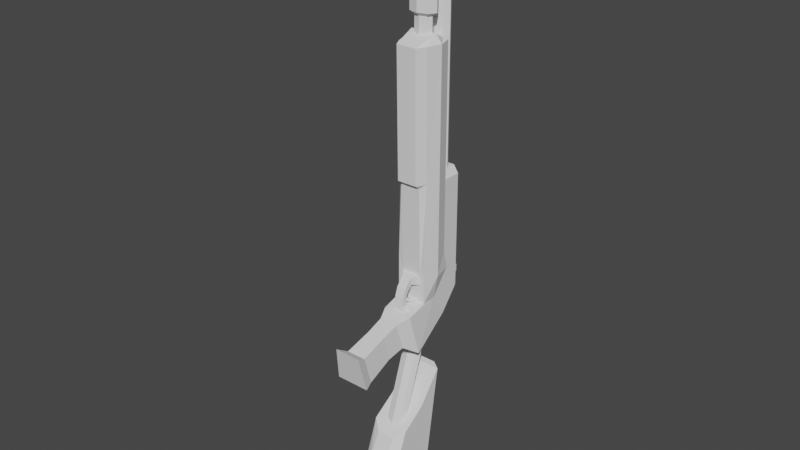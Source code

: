 # Source: ShotGun.blend  (saved by Blender 2.80.75; exported with 4.5.12 LTS)
import bpy
from mathutils import Matrix  # noqa: F401  (used for matrix-valued properties, if any)

bpy.ops.wm.read_factory_settings(use_empty=True)
scene = bpy.context.scene
scene.name = 'Scene'

# ---- collections
col_collection = bpy.data.collections.new('Collection'); scene.collection.children.link(col_collection)

# ---- world
world_world = bpy.data.worlds.new('World'); scene.world = world_world
world_world.use_nodes = True; world_world.node_tree.nodes.clear()
_N = world_world.node_tree.nodes; _L = world_world.node_tree.links
n0 = _N.new('ShaderNodeOutputWorld'); n0.name = 'World Output'; n0.location = (300, 300)
n1 = _N.new('ShaderNodeBackground'); n1.name = 'Background'; n1.location = (10, 300)
n1.inputs[0].default_value = (0.05088, 0.05088, 0.05088, 1.0)
_L.new(n1.outputs[0], n0.inputs[0])
n0.is_active_output = True
world_world.color = (0.05088, 0.05088, 0.05088)
world_world.use_sun_shadow = False
world_world.sun_shadow_jitter_overblur = 0.0

# ---- meshes
me_cube = bpy.data.meshes.new('Cube')
me_cube.from_pydata([(-0.5542, 1.568, 3.101), (-0.5542, -0.1333, 3.266), (-0.5542, 1.568, -1.201), (-0.5542, -0.1973, -1.201), (0.5496, 1.568, 3.101), (0.5496, -0.1333, 3.266), (0.5496, 1.568, -1.201), (0.5496, -0.1973, -1.201), (-0.5542, 0.8819, 3.101), (0.5496, 0.8819, -2.046), (-0.5542, 0.8819, -2.046), (0.5496, 0.8819, 3.101), (-0.5542, -0.1973, 7.926), (0.5496, -0.1973, 7.926), (-0.5542, 0.8819, 7.926), (0.5496, 0.8819, 7.926), (-0.7239, 0.3423, 3.101), (-0.5491, 0.3423, -1.201), (0.7193, 0.3423, 3.101), (0.5446, 0.3423, -1.201), (-0.7239, 0.3423, 7.926), (0.7193, 0.3423, 7.926), (-0.3736, -0.4627, 3.266), (0.369, -0.4627, 3.266), (-0.3736, 1.568, -1.201), (0.369, 1.568, -1.201), (0.369, -0.1973, -1.201), (-0.3736, -0.1973, -1.201), (0.369, 1.568, 3.374), (-0.3736, 1.568, 3.374), (0.369, 0.8819, 3.374), (-0.3736, 0.8819, 3.374), (-0.3736, 0.8819, -2.046), (0.369, 0.8819, -2.046), (-0.3736, -0.5267, 7.926), (0.369, -0.5267, 7.926), (0.369, 0.8819, 7.926), (-0.3736, 0.8819, 7.926), (0.4832, 0.3423, 8.217), (-0.4877, 0.3423, 8.217), (-0.7239, -0.6648, -2.903), (-0.5065, -1.001, -1.373), (-0.3259, -1.001, -1.373), (0.7193, -0.6648, -2.903), (0.5496, 0.5427, -2.267), (0.369, 0.5427, -2.267), (-0.5542, 0.5427, -2.267), (0.5973, -1.001, -1.373), (0.4832, -0.6648, -2.903), (0.4167, -1.001, -1.373), (-0.3736, 0.5427, -2.267), (-0.4877, -0.6648, -2.903), (-0.6197, -3.273, -3.075), (-0.4327, -3.562, -1.758), (-0.2773, -3.562, -1.758), (0.5168, -3.562, -1.758), (0.6218, -3.273, -3.075), (0.4186, -3.273, -3.075), (0.3615, -3.562, -1.758), (-0.4165, -3.273, -3.075), (0.2806, -3.113, -2.021), (0.2571, -2.117, -1.732), (0.2742, -1.457, -1.524), (-0.2006, -1.457, -1.524), (-0.1855, -2.117, -1.732), (-0.2062, -3.113, -2.021), (0.4677, -1.242, -2.503), (0.4374, -1.917, -2.644), (0.479, -2.893, -3.025), (0.3242, -2.893, -3.025), (0.2967, -1.917, -2.644), (0.3167, -1.242, -2.503), (-0.3041, -1.242, -2.503), (-0.282, -1.917, -2.644), (-0.3123, -2.893, -3.025), (-0.4671, -2.893, -3.025), (-0.4227, -1.917, -2.644), (-0.4551, -1.242, -2.503), (-0.3246, -3.113, -2.021), (-0.2932, -2.117, -1.732), (-0.3161, -1.457, -1.524), (0.399, -3.113, -2.021), (0.3647, -2.117, -1.732), (0.3897, -1.457, -1.524), (0.5496, -0.1973, 0.4164), (-0.5542, 1.568, 0.4164), (0.5496, 1.568, 0.4164), (-0.5542, -0.1973, 0.4164), (-0.5542, 0.8819, 0.4164), (0.5496, 0.8819, 0.4164), (0.7193, 0.3423, 0.4164), (-0.7239, 0.3423, 0.4164), (0.369, -0.1973, -0.1739), (-0.3736, -0.1973, -0.1739), (-0.3736, 1.568, 0.4164), (0.369, 1.568, 0.4164), (0.5496, -0.1973, -0.2816), (-0.5542, 1.568, -0.2816), (-0.5542, 0.8819, -0.2816), (-0.7239, 0.3423, -0.2816), (0.369, -0.1973, -0.5292), (-0.3736, -0.1973, -0.5292), (-0.3736, 1.568, -0.2816), (0.369, 1.568, -0.2816), (0.5496, 1.568, -0.2816), (-0.5542, -0.1973, -0.2816), (0.5496, 1.049, -0.2816), (0.7193, 0.3423, -0.2816), (0.6619, 0.4892, -4.177), (-0.6881, 0.4892, -4.177), (-0.6881, -0.3908, -5.317), (0.6619, -0.3908, -5.317), (0.4021, 1.165, 2.737), (-0.01296, 0.5883, 11.01), (0.4021, 1.165, 12.72), (0.2805, 0.9618, 2.737), (0.2805, 0.9618, 12.72), (0.2298, 0.5187, 11.01), (-0.2873, 0.408, -1.195), (0.2298, 0.5187, 3.466), (-0.01458, 0.3321, -1.182), (-0.01309, 0.8777, 2.737), (-0.01309, 0.8777, 12.72), (-0.3067, 0.9618, 2.737), (0.3711, 0.5914, -1.227), (0.3711, -1.126, -6.325), (0.2581, 0.7748, -1.26), (-0.3067, 0.9618, 12.72), (-0.01458, 0.8508, -1.273), (-0.01296, 0.5883, 3.466), (-0.2558, 0.5187, 11.01), (-0.2558, 0.5187, 3.466), (-0.3563, 0.3506, 11.01), (0.2581, 0.408, -1.195), (-0.4283, 1.165, 2.737), (-0.4283, 1.165, 12.72), (-0.3067, 1.368, 2.737), (-0.3563, 0.3506, 3.466), (-0.4003, -1.126, -6.325), (-0.2873, -1.309, -6.293), (-0.2558, 0.1826, 11.01), (-0.2558, 0.1826, 3.466), (-0.01296, 0.113, 11.01), (-0.01296, 0.113, 3.466), (0.2298, 0.1826, 11.01), (-0.2873, 0.7748, -1.26), (-0.4003, 0.5914, -1.227), (-0.3067, 1.368, 12.72), (-0.01309, 1.452, 2.737), (0.2298, 0.1826, 3.466), (0.2805, 1.368, 2.737), (0.2805, 1.368, 12.72), (-0.01458, -0.8662, -6.371), (-0.2873, -0.9422, -6.357), (-0.01309, 1.452, 12.72), (0.3304, 0.3506, 3.466), (-0.01458, -1.385, -6.28), (0.2581, -1.309, -6.293), (0.3304, 0.3506, 11.01), (0.2581, -0.9422, -6.357), (-0.01296, 0.5883, 9.701), (-0.2558, 0.5187, 9.701), (-0.3563, 0.3506, 9.701), (0.2298, 0.1826, 9.701), (0.2298, 0.5187, 9.701), (-0.01296, 0.113, 9.701), (0.3304, 0.3506, 9.701), (-0.2558, 0.1826, 9.701), (-0.01296, 0.5883, 8.745), (-0.2558, 0.5187, 8.745), (-0.3563, 0.3506, 8.745), (0.2298, 0.1826, 8.745), (0.2298, 0.5187, 8.745), (-0.01296, 0.113, 8.745), (0.3304, 0.3506, 8.745), (-0.2558, 0.1826, 8.745), (-0.01296, 0.7109, 9.588), (-0.3811, 0.6054, 9.588), (-0.5335, 0.3506, 9.588), (0.3551, 0.09586, 9.588), (0.3551, 0.6054, 9.588), (-0.01296, -0.00966, 9.588), (0.5076, 0.3506, 9.588), (-0.3811, 0.09586, 9.588), (-0.01296, 0.7109, 8.858), (-0.3811, 0.6054, 8.858), (-0.5335, 0.3506, 8.858), (0.3551, 0.09586, 8.858), (0.3551, 0.6054, 8.858), (-0.01296, -0.00966, 8.858), (0.5076, 0.3506, 8.858), (-0.3811, 0.09586, 8.858), (-0.01296, 0.4711, 11.08), (0.1102, 0.4358, 11.08), (-0.1361, 0.4358, 11.08), (-0.1871, 0.3506, 11.08), (-0.1361, 0.2654, 11.08), (-0.01296, 0.2301, 11.08), (0.1102, 0.2654, 11.08), (0.1611, 0.3506, 11.08), (0.2551, 1.165, 12.72), (0.1766, 1.034, 12.72), (-0.01309, 0.9794, 12.72), (-0.2028, 1.034, 12.72), (-0.2813, 1.165, 12.72), (-0.2028, 1.296, 12.72), (0.1766, 1.296, 12.72), (-0.01309, 1.351, 12.72), (0.2551, 1.165, 5.086), (0.1766, 1.034, 5.086), (-0.01309, 0.9794, 5.086), (-0.2028, 1.034, 5.086), (-0.2813, 1.165, 5.086), (-0.2028, 1.296, 5.086), (0.1766, 1.296, 5.086), (-0.01309, 1.351, 5.086), (-0.2461, 1.681, -1.201), (0.2415, 1.681, -1.201), (0.2415, 1.681, 3.101), (-0.2461, 1.681, 3.101), (-0.2461, 1.681, -0.2816), (0.2415, 1.681, -0.2816), (-0.2461, 1.681, 0.4164), (0.2415, 1.681, 0.4164), (-0.2142, 2.07, -0.9826), (0.2096, 2.07, -0.9826), (-0.2142, 2.07, -0.728), (0.2096, 2.07, -0.728), (-0.2461, 1.311, 11.49), (0.2415, 1.311, 11.49), (-0.2461, 1.311, 12.41), (0.2415, 1.311, 12.41), (-0.2142, 2.166, 11.71), (0.2096, 2.166, 11.71), (-0.2142, 2.166, 11.96), (0.2096, 2.166, 11.96), (0.3287, -3.786, -8.578), (0.6619, -3.392, -8.447), (0.6619, -0.2016, -8.743), (0.3287, 0.002364, -8.929), (0.6619, 0.4892, -4.177), (0.3287, 0.7191, -4.14), (-0.6881, -3.392, -8.447), (-0.3549, -3.786, -8.578), (-0.3549, 0.002364, -8.929), (-0.6881, -0.2016, -8.743), (-0.3549, 0.7191, -4.14), (-0.6881, 0.4892, -4.177), (0.6619, -2.973, -7.826), (0.3287, -3.285, -7.833), (0.3287, 0.1778, -7.757), (0.6619, -0.05494, -7.762), (-0.3549, -3.285, -7.833), (-0.6881, -2.973, -7.826), (-0.6881, -0.05494, -7.762), (-0.3549, 0.1778, -7.757), (0.3287, 0.3588, -6.547), (0.6619, 0.1144, -6.631), (-0.3549, -2.109, -7.388), (-0.6881, -1.879, -7.415), (0.6619, -1.879, -7.415), (0.3287, -2.109, -7.388), (-0.6881, 0.1144, -6.631), (-0.3549, 0.3588, -6.547), (0.3287, 0.539, -5.344), (0.6619, 0.2945, -5.427), (-0.3549, -1.596, -6.209), (-0.6881, -1.333, -5.926), (0.6619, -1.301, -5.952), (0.3287, -1.596, -6.209), (-0.6881, 0.2945, -5.427), (-0.3549, 0.539, -5.344), (0.6619, 0.3757, -4.885), (0.3287, 0.6291, -4.742), (-0.6881, 0.3757, -4.885), (-0.3549, 0.6291, -4.742), (0.5496, 1.568, 2.905), (-0.5542, -0.1333, 3.124), (0.5496, 0.8819, 2.905), (0.7193, 0.3423, 2.905), (0.5496, -0.1333, 3.124), (-0.5542, 1.568, 2.905), (-0.5542, 0.8819, 2.905), (-0.7239, 0.3423, 2.905), (0.369, -0.298, 3.124), (-0.3736, -0.298, 3.124), (-0.3736, 1.568, 3.041), (0.369, 1.568, 3.041), (-0.2461, 1.681, 2.905), (0.2415, 1.681, 2.905), (-0.1781, -0.4626, -0.2098), (0.1735, -0.4626, -0.2098), (0.1735, -0.4011, -0.4933), (-0.1781, -0.4011, -0.4933), (-0.1781, -0.7326, -0.54), (0.1735, -0.7326, -0.54), (0.1735, -0.5863, -0.6563), (-0.1781, -0.5863, -0.6563), (-0.1781, -0.8722, -1.174), (0.1735, -0.8722, -1.174), (0.1735, -0.7142, -1.13), (-0.1781, -0.7142, -1.13), (-0.3574, -0.8758, -1.579), (0.3409, -0.8758, -1.579), (0.3409, -0.6299, -1.534), (-0.3574, -0.6299, -1.534), (0.2984, -0.1973, -1.157), (-0.303, -0.1973, -1.157), (0.2984, -0.1973, -1.077), (-0.303, -0.1973, -1.077), (-0.006031, -0.6272, -0.9941), (-0.06921, -0.6247, -0.9955), (-0.003795, -0.5809, -0.9734), (-0.06697, -0.5784, -0.9747), (-0.06693, -0.4045, -1.179), (-0.09039, -0.5442, -1.123), (-0.0889, -0.4546, -1.063), (-0.06959, -0.3414, -1.11), (0.09183, -0.4109, -1.175), (0.06838, -0.5505, -1.12), (0.06986, -0.4609, -1.059), (0.08918, -0.3477, -1.107), (-0.1781, -0.6932, -0.893), (-0.1781, -0.8453, -0.8571), (0.1735, -0.8453, -0.8571), (0.1735, -0.6932, -0.893), (-0.1297, -0.1982, -1.093), (0.1754, -0.2103, -1.087), (-0.1225, -0.2089, -1.153), (0.1827, -0.221, -1.147)], [], [(103, 104, 6, 25), (33, 25, 6, 9), (278, 276, 4, 11), (101, 105, 3, 27), (98, 97, 2, 10), (31, 29, 0, 8), (16, 1, 12, 20), (99, 98, 10, 17), (279, 278, 11, 18), (26, 27, 42, 49), (39, 37, 14, 20), (18, 11, 15, 21), (31, 8, 14, 37), (23, 5, 13, 35), (5, 18, 21, 13), (34, 39, 20, 12), (3, 17, 40, 41), (280, 279, 18, 5), (105, 99, 17, 3), (8, 16, 20, 14), (19, 7, 47, 43), (32, 33, 45, 50), (13, 21, 38, 35), (35, 38, 39, 34), (1, 22, 34, 12), (22, 23, 35, 34), (11, 30, 36, 15), (30, 31, 37, 36), (21, 15, 36, 38), (38, 36, 37, 39), (7, 26, 49, 47), (9, 19, 43, 44), (11, 4, 28, 30), (30, 28, 29, 31), (96, 100, 26, 7), (100, 101, 309, 308), (10, 2, 24, 32), (32, 24, 25, 33), (97, 102, 24, 2), (287, 95, 223, 289), (48, 45, 44, 43), (75, 74, 59, 52), (69, 68, 56, 57), (60, 65, 54, 58), (40, 46, 50, 51), (51, 50, 45, 48), (27, 3, 41, 42), (17, 10, 46, 40), (33, 9, 44, 45), (10, 32, 50, 46), (58, 57, 56, 55), (53, 52, 59, 54), (54, 59, 57, 58), (78, 75, 52, 53), (81, 60, 58, 55), (68, 81, 55, 56), (74, 69, 57, 59), (65, 78, 53, 54), (42, 41, 80, 63), (63, 80, 79, 64), (64, 79, 78, 65), (51, 48, 71, 72), (72, 71, 70, 73), (73, 70, 69, 74), (43, 47, 83, 66), (66, 83, 82, 67), (67, 82, 81, 68), (47, 49, 62, 83), (83, 62, 61, 82), (82, 61, 60, 81), (41, 40, 77, 80), (80, 77, 76, 79), (79, 76, 75, 78), (49, 42, 63, 62), (62, 63, 64, 61), (61, 64, 65, 60), (48, 43, 66, 71), (71, 66, 67, 70), (70, 67, 68, 69), (40, 51, 72, 77), (77, 72, 73, 76), (76, 73, 74, 75), (24, 102, 220, 216), (281, 286, 94, 85), (284, 285, 93, 92), (280, 284, 92, 84), (277, 283, 91, 87), (96, 107, 90, 84), (107, 106, 89, 90), (283, 282, 88, 91), (282, 281, 85, 88), (285, 277, 87, 93), (106, 104, 86, 89), (287, 276, 86, 95), (9, 6, 104, 106), (19, 9, 106, 107), (7, 19, 107, 96), (29, 28, 218, 219), (85, 94, 102, 97), (101, 100, 292, 293), (84, 92, 100, 96), (87, 91, 99, 105), (91, 88, 98, 99), (88, 85, 97, 98), (93, 87, 105, 101), (95, 86, 104, 103), (108, 240, 241, 246, 247, 109), (253, 254, 245, 242), (109, 247, 274, 110), (249, 252, 243, 236), (255, 250, 239, 244), (246, 241, 273, 275), (259, 262, 254, 253), (263, 256, 250, 255), (271, 264, 256, 263), (243, 244, 239, 236), (269, 266, 258, 261), (275, 273, 264, 271), (260, 257, 265, 268), (261, 258, 252, 249), (268, 265, 272, 111), (110, 274, 270, 267), (267, 270, 262, 259), (248, 251, 257, 260), (108, 109, 110, 111), (111, 272, 240, 108), (111, 110, 267, 268), (128, 152, 153, 145), (145, 153, 138, 146), (146, 138, 139, 118), (118, 139, 156, 120), (120, 156, 157, 133), (133, 157, 125, 124), (124, 125, 159, 126), (126, 159, 152, 128), (169, 131, 137, 170), (122, 121, 115, 116), (170, 137, 141, 175), (168, 129, 131, 169), (127, 123, 121, 122), (144, 158, 199, 198), (135, 134, 123, 127), (172, 119, 129, 168), (128, 145, 146, 118, 120, 133, 124, 126), (135, 127, 203, 204), (151, 150, 148, 154), (171, 149, 155, 174), (114, 112, 150, 151), (173, 143, 149, 171), (115, 121, 123, 134, 136, 148, 150, 112), (116, 115, 112, 114), (175, 141, 143, 173), (153, 152, 159, 125, 157, 156, 139, 138), (147, 136, 134, 135), (174, 155, 119, 172), (154, 148, 136, 147), (149, 143, 141, 137, 131, 129, 119, 155), (158, 166, 164, 117), (140, 167, 165, 142), (142, 165, 163, 144), (144, 163, 166, 158), (117, 164, 160, 113), (113, 160, 161, 130), (132, 162, 167, 140), (130, 161, 162, 132), (175, 173, 189, 191), (163, 165, 181, 179), (174, 172, 188, 190), (165, 167, 183, 181), (169, 170, 186, 185), (164, 166, 182, 180), (170, 175, 191, 186), (162, 161, 177, 178), (182, 190, 188, 180), (183, 191, 189, 181), (181, 189, 187, 179), (179, 187, 190, 182), (180, 188, 184, 176), (176, 184, 185, 177), (178, 186, 191, 183), (177, 185, 186, 178), (166, 163, 179, 182), (173, 171, 187, 189), (160, 164, 180, 176), (171, 174, 190, 187), (161, 160, 176, 177), (172, 168, 184, 188), (167, 162, 178, 183), (168, 169, 185, 184), (198, 199, 193, 192, 194, 195, 196, 197), (130, 132, 195, 194), (117, 113, 192, 193), (113, 130, 194, 192), (158, 117, 193, 199), (140, 142, 197, 196), (142, 144, 198, 197), (132, 140, 196, 195), (203, 202, 210, 211), (127, 122, 202, 203), (147, 135, 204, 205), (154, 147, 205, 207), (114, 151, 206, 200), (151, 154, 207, 206), (116, 114, 200, 201), (122, 116, 201, 202), (209, 208, 214, 215, 213, 212, 211, 210), (201, 200, 208, 209), (206, 207, 215, 214), (207, 205, 213, 215), (204, 203, 211, 212), (202, 201, 209, 210), (200, 206, 214, 208), (205, 204, 212, 213), (221, 217, 225, 227), (288, 289, 223, 222), (222, 223, 221, 220), (25, 24, 216, 217), (95, 103, 221, 223), (103, 25, 217, 221), (286, 29, 219, 288), (102, 94, 222, 220), (226, 227, 225, 224), (216, 220, 226, 224), (217, 216, 224, 225), (220, 221, 227, 226), (231, 229, 233, 235), (234, 235, 233, 232), (228, 230, 234, 232), (229, 228, 232, 233), (230, 231, 235, 234), (228, 229, 231, 230), (249, 236, 237, 248), (236, 239, 238, 237), (273, 241, 240, 272), (255, 244, 245, 254), (244, 243, 242, 245), (261, 249, 248, 260), (239, 250, 251, 238), (243, 252, 253, 242), (263, 255, 254, 262), (250, 256, 257, 251), (252, 258, 259, 253), (269, 261, 260, 268), (271, 263, 262, 270), (256, 264, 265, 257), (258, 266, 267, 259), (275, 271, 270, 274), (266, 269, 268, 267), (264, 273, 272, 265), (246, 275, 274, 247), (237, 238, 251, 248), (94, 286, 288, 222), (219, 218, 289, 288), (28, 4, 276, 287), (22, 1, 277, 285), (8, 0, 281, 282), (16, 8, 282, 283), (1, 16, 283, 277), (5, 23, 284, 280), (23, 22, 285, 284), (0, 29, 286, 281), (28, 287, 289, 218), (84, 90, 279, 280), (90, 89, 278, 279), (89, 86, 276, 278), (293, 292, 296, 297), (100, 92, 291, 292), (93, 101, 293, 290), (92, 93, 290, 291), (323, 322, 301, 298), (292, 291, 295, 296), (290, 293, 297, 294), (291, 290, 294, 295), (301, 300, 304, 305), (324, 323, 298, 299), (322, 325, 300, 301), (325, 324, 299, 300), (303, 302, 305, 304), (300, 299, 303, 304), (298, 301, 305, 302), (299, 298, 302, 303), (316, 315, 311, 313), (27, 26, 306, 307), (26, 100, 308, 306), (101, 27, 307, 309), (312, 313, 311, 310), (315, 319, 310, 311), (320, 316, 313, 312), (319, 320, 312, 310), (329, 327, 321, 318), (318, 321, 320, 319), (327, 326, 317, 321), (321, 317, 316, 320), (328, 329, 318, 314), (314, 318, 319, 315), (326, 328, 314, 317), (317, 314, 315, 316), (296, 295, 324, 325), (297, 296, 325, 322), (295, 294, 323, 324), (294, 297, 322, 323), (309, 307, 328, 326), (307, 306, 329, 328), (308, 309, 326, 327), (306, 308, 327, 329)])
_uv = me_cube.uv_layers.new(name='UVMap')
_uv.uv.foreach_set('vector', [0.5417, 0.1919, 0.625, 0.1919, 0.625, 0.25, 0.5417, 0.25, 0.5437, 0.4167, 0.625, 0.4167, 0.625, 0.5, 0.5437, 0.5, 0.5437, 0.6738, 0.625, 0.6738, 0.625, 0.75, 0.5437, 0.75, 0.5417, 0.9419, 0.625, 0.9419, 0.625, 1.0, 0.5417, 1.0, 0.2937, 0.6919, 0.375, 0.6919, 0.375, 0.75, 0.2937, 0.75, 0.7938, 0.6667, 0.875, 0.6667, 0.875, 0.75, 0.7938, 0.75, 0.2094, 0.5, 0.125, 0.5, 0.125, 0.5, 0.2094, 0.5, 0.2094, 0.6919, 0.2937, 0.6919, 0.2937, 0.75, 0.2094, 0.75, 0.4594, 0.6738, 0.5437, 0.6738, 0.5437, 0.75, 0.4594, 0.75, 0.4583, 1.0, 0.5417, 1.0, 0.5417, 1.0, 0.4583, 1.0, 0.7094, 0.6667, 0.7938, 0.6667, 0.7938, 0.75, 0.7094, 0.75, 0.4594, 0.75, 0.5437, 0.75, 0.5437, 0.75, 0.4594, 0.75, 0.7938, 0.6667, 0.7938, 0.75, 0.7938, 0.75, 0.7938, 0.6667, 0.4583, 0.75, 0.375, 0.75, 0.375, 0.75, 0.4583, 0.75, 0.375, 0.75, 0.4594, 0.75, 0.4594, 0.75, 0.375, 0.75, 0.625, 0.6667, 0.7094, 0.6667, 0.7094, 0.75, 0.625, 0.75, 0.125, 0.75, 0.2094, 0.75, 0.2094, 0.75, 0.125, 0.75, 0.375, 0.6738, 0.4594, 0.6738, 0.4594, 0.75, 0.375, 0.75, 0.125, 0.6919, 0.2094, 0.6919, 0.2094, 0.75, 0.125, 0.75, 0.2937, 0.5, 0.2094, 0.5, 0.2094, 0.5, 0.2937, 0.5, 0.4594, 0.5, 0.375, 0.5, 0.375, 0.5, 0.4594, 0.5, 0.5437, 0.3333, 0.5437, 0.4167, 0.5437, 0.4167, 0.5437, 0.3333, 0.625, 0.5, 0.7094, 0.5, 0.7094, 0.5833, 0.625, 0.5833, 0.625, 0.5833, 0.7094, 0.5833, 0.7094, 0.6667, 0.625, 0.6667, 0.625, 0.75, 0.5417, 0.75, 0.5417, 0.75, 0.625, 0.75, 0.5417, 0.75, 0.4583, 0.75, 0.4583, 0.75, 0.5417, 0.75, 0.7937, 0.5, 0.7937, 0.5833, 0.7938, 0.5833, 0.7937, 0.5, 0.7937, 0.5833, 0.7938, 0.6667, 0.7938, 0.6667, 0.7938, 0.5833, 0.7094, 0.5, 0.7937, 0.5, 0.7938, 0.5833, 0.7094, 0.5833, 0.7094, 0.5833, 0.7938, 0.5833, 0.7938, 0.6667, 0.7094, 0.6667, 0.375, 1.0, 0.4583, 1.0, 0.4583, 1.0, 0.375, 1.0, 0.5437, 0.5, 0.4594, 0.5, 0.4594, 0.5, 0.5437, 0.5, 0.7937, 0.5, 0.875, 0.5, 0.875, 0.5833, 0.7937, 0.5833, 0.7937, 0.5833, 0.875, 0.5833, 0.875, 0.6667, 0.7938, 0.6667, 0.375, 0.9419, 0.4583, 0.9419, 0.4583, 1.0, 0.375, 1.0, 0.4583, 0.9419, 0.5417, 0.9419, 0.5417, 0.9419, 0.4583, 0.9419, 0.5437, 0.25, 0.625, 0.25, 0.625, 0.3333, 0.5437, 0.3333, 0.5437, 0.3333, 0.625, 0.3333, 0.625, 0.4167, 0.5437, 0.4167, 0.375, 0.1919, 0.4583, 0.1919, 0.4583, 0.25, 0.375, 0.25, 0.5417, 0.07617, 0.5417, 0.1523, 0.5417, 0.1523, 0.5417, 0.07617, 0.4594, 0.4167, 0.5437, 0.4167, 0.5437, 0.5, 0.4594, 0.5, 0.4594, 0.25, 0.4594, 0.3333, 0.4594, 0.3333, 0.4594, 0.25, 0.4594, 0.4167, 0.4594, 0.5, 0.4594, 0.5, 0.4594, 0.4167, 0.4583, 1.0, 0.5417, 1.0, 0.5417, 1.0, 0.4583, 1.0, 0.4594, 0.25, 0.5437, 0.25, 0.5437, 0.3333, 0.4594, 0.3333, 0.4594, 0.3333, 0.5437, 0.3333, 0.5437, 0.4167, 0.4594, 0.4167, 0.5417, 1.0, 0.625, 1.0, 0.625, 1.0, 0.5417, 1.0, 0.2094, 0.75, 0.2937, 0.75, 0.2937, 0.75, 0.2094, 0.75, 0.5437, 0.4167, 0.5437, 0.5, 0.5437, 0.5, 0.5437, 0.4167, 0.5437, 0.25, 0.5437, 0.3333, 0.5437, 0.3333, 0.5437, 0.25, 0.375, 0.4167, 0.4594, 0.4167, 0.4594, 0.5, 0.375, 0.5, 0.375, 0.25, 0.4594, 0.25, 0.4594, 0.3333, 0.375, 0.3333, 0.375, 0.3333, 0.4594, 0.3333, 0.4594, 0.4167, 0.375, 0.4167, 0.125, 0.75, 0.2094, 0.75, 0.2094, 0.75, 0.125, 0.75, 0.375, 1.0, 0.4583, 1.0, 0.4583, 1.0, 0.375, 1.0, 0.4594, 0.5, 0.375, 0.5, 0.375, 0.5, 0.4594, 0.5, 0.4594, 0.3333, 0.4594, 0.4167, 0.4594, 0.4167, 0.4594, 0.3333, 0.5417, 1.0, 0.625, 1.0, 0.625, 1.0, 0.5417, 1.0, 0.5417, 1.0, 0.625, 1.0, 0.625, 1.0, 0.5417, 1.0, 0.5417, 1.0, 0.625, 1.0, 0.625, 1.0, 0.5417, 1.0, 0.5417, 1.0, 0.625, 1.0, 0.625, 1.0, 0.5417, 1.0, 0.4594, 0.3333, 0.4594, 0.4167, 0.4594, 0.4167, 0.4594, 0.3333, 0.4594, 0.3333, 0.4594, 0.4167, 0.4594, 0.4167, 0.4594, 0.3333, 0.4594, 0.3333, 0.4594, 0.4167, 0.4594, 0.4167, 0.4594, 0.3333, 0.4594, 0.5, 0.375, 0.5, 0.375, 0.5, 0.4594, 0.5, 0.4594, 0.5, 0.375, 0.5, 0.375, 0.5, 0.4594, 0.5, 0.4594, 0.5, 0.375, 0.5, 0.375, 0.5, 0.4594, 0.5, 0.375, 1.0, 0.4583, 1.0, 0.4583, 1.0, 0.375, 1.0, 0.375, 1.0, 0.4583, 1.0, 0.4583, 1.0, 0.375, 1.0, 0.375, 1.0, 0.4583, 1.0, 0.4583, 1.0, 0.375, 1.0, 0.125, 0.75, 0.2094, 0.75, 0.2094, 0.75, 0.125, 0.75, 0.125, 0.75, 0.2094, 0.75, 0.2094, 0.75, 0.125, 0.75, 0.125, 0.75, 0.2094, 0.75, 0.2094, 0.75, 0.125, 0.75, 0.4583, 1.0, 0.5417, 1.0, 0.5417, 1.0, 0.4583, 1.0, 0.4583, 1.0, 0.5417, 1.0, 0.5417, 1.0, 0.4583, 1.0, 0.4583, 1.0, 0.5417, 1.0, 0.5417, 1.0, 0.4583, 1.0, 0.4594, 0.4167, 0.4594, 0.5, 0.4594, 0.5, 0.4594, 0.4167, 0.4594, 0.4167, 0.4594, 0.5, 0.4594, 0.5, 0.4594, 0.4167, 0.4594, 0.4167, 0.4594, 0.5, 0.4594, 0.5, 0.4594, 0.4167, 0.4594, 0.25, 0.4594, 0.3333, 0.4594, 0.3333, 0.4594, 0.25, 0.4594, 0.25, 0.4594, 0.3333, 0.4594, 0.3333, 0.4594, 0.25, 0.4594, 0.25, 0.4594, 0.3333, 0.4594, 0.3333, 0.4594, 0.25, 0.4583, 0.25, 0.4583, 0.1919, 0.4583, 0.1919, 0.4583, 0.25, 0.375, 0.07617, 0.4583, 0.07617, 0.4583, 0.1523, 0.375, 0.1523, 0.4583, 0.8262, 0.5417, 0.8262, 0.5417, 0.9023, 0.4583, 0.9023, 0.375, 0.8262, 0.4583, 0.8262, 0.4583, 0.9023, 0.375, 0.9023, 0.125, 0.5762, 0.2094, 0.5762, 0.2094, 0.6523, 0.125, 0.6523, 0.375, 0.5581, 0.4594, 0.5581, 0.4594, 0.5977, 0.375, 0.5977, 0.4594, 0.5581, 0.5437, 0.5581, 0.5437, 0.5977, 0.4594, 0.5977, 0.2094, 0.5762, 0.2937, 0.5762, 0.2938, 0.6523, 0.2094, 0.6523, 0.2937, 0.5762, 0.375, 0.5762, 0.375, 0.6523, 0.2938, 0.6523, 0.5417, 0.8262, 0.625, 0.8262, 0.625, 0.9023, 0.5417, 0.9023, 0.5437, 0.5581, 0.625, 0.5581, 0.625, 0.5977, 0.5437, 0.5977, 0.5417, 0.07617, 0.625, 0.07617, 0.625, 0.1523, 0.5417, 0.1523, 0.5437, 0.5, 0.625, 0.5, 0.625, 0.5581, 0.5437, 0.5581, 0.4594, 0.5, 0.5437, 0.5, 0.5437, 0.5581, 0.4594, 0.5581, 0.375, 0.5, 0.4594, 0.5, 0.4594, 0.5581, 0.375, 0.5581, 0.875, 0.6667, 0.875, 0.5833, 0.875, 0.5833, 0.875, 0.6667, 0.375, 0.1523, 0.4583, 0.1523, 0.4583, 0.1919, 0.375, 0.1919, 0.5417, 0.9419, 0.4583, 0.9419, 0.4583, 0.9419, 0.5417, 0.9419, 0.375, 0.9023, 0.4583, 0.9023, 0.4583, 0.9419, 0.375, 0.9419, 0.125, 0.6523, 0.2094, 0.6523, 0.2094, 0.6919, 0.125, 0.6919, 0.2094, 0.6523, 0.2938, 0.6523, 0.2937, 0.6919, 0.2094, 0.6919, 0.2938, 0.6523, 0.375, 0.6523, 0.375, 0.6919, 0.2937, 0.6919, 0.5417, 0.9023, 0.625, 0.9023, 0.625, 0.9419, 0.5417, 0.9419, 0.5417, 0.1523, 0.625, 0.1523, 0.625, 0.1919, 0.5417, 0.1919, 0.375, 0.25, 0.375, 0.25, 0.625, 0.3117, 0.625, 0.4383, 0.375, 0.5, 0.375, 0.5, 0.3976, 0.6888, 0.6082, 0.6888, 0.6094, 0.7409, 0.3946, 0.7375, 0.375, 0.5, 0.375, 0.5, 0.5629, 0.5314, 0.375, 0.5314, 0.1867, 0.6888, 0.3133, 0.6888, 0.3133, 0.75, 0.1867, 0.75, 0.6867, 0.6888, 0.8133, 0.6888, 0.8133, 0.75, 0.6867, 0.75, 0.6867, 0.5, 0.8133, 0.5, 0.8133, 0.5314, 0.6867, 0.5314, 0.414, 0.6387, 0.6002, 0.6257, 0.6082, 0.6888, 0.3976, 0.6888, 0.6867, 0.6257, 0.8133, 0.6257, 0.8133, 0.6888, 0.6867, 0.6888, 0.6867, 0.5628, 0.8133, 0.5628, 0.8133, 0.6257, 0.6867, 0.6257, 0.375, 0.8117, 0.625, 0.8117, 0.625, 0.9383, 0.375, 0.9383, 0.1867, 0.5703, 0.3133, 0.5703, 0.3133, 0.6257, 0.1867, 0.6257, 0.6867, 0.5314, 0.8133, 0.5314, 0.8133, 0.5628, 0.6867, 0.5628, 0.4032, 0.1185, 0.6002, 0.1243, 0.5954, 0.1872, 0.4015, 0.1884, 0.1867, 0.6257, 0.3133, 0.6257, 0.3133, 0.6888, 0.1867, 0.6888, 0.3938, 0.1891, 0.5954, 0.1872, 0.5629, 0.2186, 0.375, 0.2186, 0.375, 0.5314, 0.5629, 0.5314, 0.5954, 0.5628, 0.375, 0.5575, 0.3962, 0.5596, 0.5954, 0.5628, 0.6002, 0.6257, 0.4032, 0.6315, 0.3976, 0.06118, 0.6082, 0.06118, 0.6002, 0.1243, 0.414, 0.1113, 0.125, 0.5, 0.375, 0.5, 0.375, 0.5314, 0.125, 0.5314, 0.375, 0.2186, 0.5629, 0.2186, 0.375, 0.25, 0.375, 0.25, 0.125, 0.5314, 0.375, 0.5314, 0.375, 0.5575, 0.125, 0.5575, 1.0, 0.5, 1.0, 1.0, 0.875, 1.0, 0.875, 0.5, 0.875, 0.5, 0.875, 1.0, 0.75, 1.0, 0.75, 0.5, 0.75, 0.5, 0.75, 1.0, 0.625, 1.0, 0.625, 0.5, 0.625, 0.5, 0.625, 1.0, 0.5, 1.0, 0.5, 0.5, 0.5, 0.5, 0.5, 1.0, 0.375, 1.0, 0.375, 0.5, 0.375, 0.5, 0.375, 1.0, 0.25, 1.0, 0.25, 0.5, 0.25, 0.5, 0.25, 1.0, 0.125, 1.0, 0.125, 0.5, 0.125, 0.5, 0.125, 1.0, 0.0, 1.0, 0.0, 0.5, 0.25, 0.65, 0.25, 1.0, 0.125, 1.0, 0.125, 0.65, 1.0, 0.5, 1.0, 1.0, 0.875, 1.0, 0.875, 0.5, 0.75, 0.65, 0.75, 1.0, 0.625, 1.0, 0.625, 0.65, 0.125, 0.65, 0.125, 1.0, 0.0, 1.0, 0.0, 0.65, 0.875, 0.5, 0.875, 1.0, 0.75, 1.0, 0.75, 0.5, 0.375, 0.5, 0.25, 0.5, 0.25, 0.5, 0.375, 0.5, 0.75, 0.5, 0.75, 1.0, 0.625, 1.0, 0.625, 0.5, 0.625, 0.65, 0.625, 1.0, 0.5, 1.0, 0.5, 0.65, 0.75, 0.49, 0.9197, 0.4197, 0.99, 0.25, 0.9197, 0.08029, 0.75, 0.01, 0.5803, 0.08029, 0.51, 0.25, 0.5803, 0.4197, 0.75, 0.5, 0.625, 0.5, 0.625, 0.5, 0.75, 0.5, 0.625, 0.5, 0.625, 1.0, 0.5, 1.0, 0.5, 0.5, 0.375, 0.65, 0.375, 1.0, 0.25, 1.0, 0.25, 0.65, 0.5, 0.5, 0.5, 1.0, 0.375, 1.0, 0.375, 0.5, 1.0, 0.65, 1.0, 1.0, 0.875, 1.0, 0.875, 0.65, 0.08029, 0.08029, 0.25, 0.01, 0.4197, 0.08029, 0.49, 0.25, 0.4197, 0.4197, 0.25, 0.49, 0.08029, 0.4197, 0.01, 0.25, 0.375, 0.5, 0.375, 1.0, 0.25, 1.0, 0.25, 0.5, 0.875, 0.65, 0.875, 1.0, 0.75, 1.0, 0.75, 0.65, 0.4197, 0.4197, 0.25, 0.49, 0.08029, 0.4197, 0.01, 0.25, 0.08029, 0.08029, 0.25, 0.01, 0.4197, 0.08029, 0.49, 0.25, 0.25, 0.5, 0.25, 1.0, 0.125, 1.0, 0.125, 0.5, 0.5, 0.65, 0.5, 1.0, 0.375, 1.0, 0.375, 0.65, 0.125, 0.5, 0.125, 1.0, 0.0, 1.0, 0.0, 0.5, 0.08029, 0.08029, 0.25, 0.01, 0.4197, 0.08029, 0.49, 0.25, 0.4197, 0.4197, 0.25, 0.49, 0.08029, 0.4197, 0.01, 0.25, 0.5, 0.5, 0.5, 0.5866, 0.375, 0.5866, 0.375, 0.5, 0.875, 0.5, 0.875, 0.5866, 0.75, 0.5866, 0.75, 0.5, 1.0, 0.5, 1.0, 0.5866, 0.875, 0.5866, 0.875, 0.5, 0.375, 0.5, 0.375, 0.5866, 0.25, 0.5866, 0.25, 0.5, 0.625, 0.5, 0.625, 0.5866, 0.5, 0.5866, 0.5, 0.5, 0.125, 0.5, 0.125, 0.5866, 0.0, 0.5866, 0.0, 0.5, 0.75, 0.5, 0.75, 0.5866, 0.625, 0.5866, 0.625, 0.5, 0.25, 0.5, 0.25, 0.5866, 0.125, 0.5866, 0.125, 0.5, 0.875, 0.65, 0.75, 0.65, 0.75, 0.65, 0.875, 0.65, 0.875, 0.5866, 1.0, 0.5866, 1.0, 0.5866, 0.875, 0.5866, 0.5, 0.65, 0.375, 0.65, 0.375, 0.65, 0.5, 0.65, 0.75, 0.5866, 0.875, 0.5866, 0.875, 0.5866, 0.75, 0.5866, 0.25, 0.65, 0.125, 0.65, 0.125, 0.65, 0.25, 0.65, 0.375, 0.5866, 0.5, 0.5866, 0.5, 0.5866, 0.375, 0.5866, 0.75, 0.65, 0.625, 0.65, 0.625, 0.65, 0.75, 0.65, 0.125, 0.5866, 0.25, 0.5866, 0.25, 0.5866, 0.125, 0.5866, 0.5, 0.5866, 0.5, 0.65, 0.375, 0.65, 0.375, 0.5866, 0.875, 0.5866, 0.875, 0.65, 0.75, 0.65, 0.75, 0.5866, 1.0, 0.5866, 1.0, 0.65, 0.875, 0.65, 0.875, 0.5866, 0.375, 0.5866, 0.375, 0.65, 0.25, 0.65, 0.25, 0.5866, 0.625, 0.5866, 0.625, 0.65, 0.5, 0.65, 0.5, 0.5866, 0.125, 0.5866, 0.125, 0.65, 0.0, 0.65, 0.0, 0.5866, 0.75, 0.5866, 0.75, 0.65, 0.625, 0.65, 0.625, 0.5866, 0.25, 0.5866, 0.25, 0.65, 0.125, 0.65, 0.125, 0.5866, 0.25, 0.5866, 0.375, 0.5866, 0.375, 0.5866, 0.25, 0.5866, 1.0, 0.65, 0.875, 0.65, 0.875, 0.65, 1.0, 0.65, 0.5, 0.5866, 0.625, 0.5866, 0.625, 0.5866, 0.5, 0.5866, 0.375, 0.65, 0.25, 0.65, 0.25, 0.65, 0.375, 0.65, 0.0, 0.5866, 0.125, 0.5866, 0.125, 0.5866, 0.0, 0.5866, 0.625, 0.65, 0.5, 0.65, 0.5, 0.65, 0.625, 0.65, 0.625, 0.5866, 0.75, 0.5866, 0.75, 0.5866, 0.625, 0.5866, 0.125, 0.65, 0.0, 0.65, 0.0, 0.65, 0.125, 0.65, 0.5803, 0.08029, 0.51, 0.25, 0.5803, 0.4197, 0.75, 0.49, 0.9197, 0.4197, 0.99, 0.25, 0.9197, 0.08029, 0.75, 0.01, 0.25, 0.5, 0.125, 0.5, 0.125, 0.5, 0.25, 0.5, 0.625, 0.5, 0.5, 0.5, 0.5, 0.5, 0.625, 0.5, 0.125, 0.5, 0.0, 0.5, 0.0, 0.5, 0.125, 0.5, 0.5, 0.5, 0.375, 0.5, 0.375, 0.5, 0.5, 0.5, 0.875, 0.5, 0.75, 0.5, 0.75, 0.5, 0.875, 0.5, 1.0, 0.5, 0.875, 0.5, 0.875, 0.5, 1.0, 0.5, 0.75, 0.5, 0.625, 0.5, 0.625, 0.5, 0.75, 0.5, 0.875, 0.5, 0.75, 0.5, 0.75, 0.5, 0.875, 0.5, 0.875, 0.5, 0.75, 0.5, 0.75, 0.5, 0.875, 0.5, 0.25, 0.5, 0.125, 0.5, 0.125, 0.5, 0.25, 0.5, 0.125, 0.5, 0.0, 0.5, 0.0, 0.5, 0.125, 0.5, 0.5, 0.5, 0.375, 0.5, 0.375, 0.5, 0.5, 0.5, 0.625, 0.5, 0.5, 0.5, 0.5, 0.5, 0.625, 0.5, 0.375, 0.5, 0.25, 0.5, 0.25, 0.5, 0.375, 0.5, 1.0, 0.5, 0.875, 0.5, 0.875, 0.5, 1.0, 0.5, 0.5803, 0.08029, 0.51, 0.25, 0.5803, 0.4197, 0.75, 0.49, 0.9197, 0.4197, 0.99, 0.25, 0.9197, 0.08029, 0.75, 0.01, 0.375, 0.5, 0.25, 0.5, 0.25, 0.5, 0.375, 0.5, 0.625, 0.5, 0.5, 0.5, 0.5, 0.5, 0.625, 0.5, 0.125, 0.5, 0.0, 0.5, 0.0, 0.5, 0.125, 0.5, 0.75, 0.5, 0.625, 0.5, 0.625, 0.5, 0.75, 0.5, 1.0, 0.5, 0.875, 0.5, 0.875, 0.5, 1.0, 0.5, 0.5, 0.5, 0.375, 0.5, 0.375, 0.5, 0.5, 0.5, 0.25, 0.5, 0.125, 0.5, 0.125, 0.5, 0.25, 0.5, 0.5417, 0.1919, 0.5417, 0.25, 0.5417, 0.25, 0.5417, 0.1919, 0.4583, 0.07617, 0.5417, 0.07617, 0.5417, 0.1523, 0.4583, 0.1523, 0.4583, 0.1523, 0.5417, 0.1523, 0.5417, 0.1919, 0.4583, 0.1919, 0.625, 0.4167, 0.625, 0.3333, 0.625, 0.3333, 0.625, 0.4167, 0.5417, 0.1523, 0.5417, 0.1919, 0.5417, 0.1919, 0.5417, 0.1523, 0.5417, 0.1919, 0.5417, 0.25, 0.5417, 0.25, 0.5417, 0.1919, 0.4583, 0.07617, 0.4583, 0.0, 0.4583, 0.0, 0.4583, 0.07617, 0.4583, 0.1919, 0.4583, 0.1523, 0.4583, 0.1523, 0.4583, 0.1919, 0.4583, 0.1919, 0.5417, 0.1919, 0.5417, 0.25, 0.4583, 0.25, 0.4583, 0.25, 0.4583, 0.1919, 0.4583, 0.1919, 0.4583, 0.25, 0.625, 0.4167, 0.625, 0.3333, 0.625, 0.3333, 0.625, 0.4167, 0.4583, 0.1919, 0.5417, 0.1919, 0.5417, 0.1919, 0.4583, 0.1919, 0.5417, 0.1919, 0.5417, 0.25, 0.5417, 0.25, 0.5417, 0.1919, 0.4583, 0.1919, 0.5417, 0.1919, 0.5417, 0.25, 0.4583, 0.25, 0.4583, 0.25, 0.4583, 0.1919, 0.4583, 0.1919, 0.4583, 0.25, 0.625, 0.4167, 0.625, 0.3333, 0.625, 0.3333, 0.625, 0.4167, 0.4583, 0.1919, 0.5417, 0.1919, 0.5417, 0.1919, 0.4583, 0.1919, 0.4583, 0.25, 0.5417, 0.25, 0.5417, 0.1919, 0.4583, 0.1919, 0.1867, 0.6888, 0.1867, 0.75, 0.125, 0.7321, 0.125, 0.6888, 0.375, 0.9383, 0.625, 0.9383, 0.6096, 1.0, 0.3991, 1.0, 0.8133, 0.5314, 0.8133, 0.5, 0.875, 0.5028, 0.875, 0.5314, 0.6867, 0.6888, 0.6867, 0.75, 0.6094, 0.7409, 0.6082, 0.6888, 0.625, 0.8117, 0.375, 0.8117, 0.3946, 0.7375, 0.6094, 0.7409, 0.1867, 0.6257, 0.1867, 0.6888, 0.125, 0.6755, 0.125, 0.6257, 0.8133, 0.75, 0.8133, 0.6888, 0.875, 0.69, 0.875, 0.7412, 0.3133, 0.75, 0.3133, 0.6888, 0.3976, 0.6888, 0.3946, 0.7375, 0.6867, 0.6257, 0.6867, 0.6888, 0.6082, 0.6888, 0.6002, 0.6257, 0.8133, 0.6888, 0.8133, 0.6257, 0.875, 0.6309, 0.875, 0.6888, 0.3133, 0.6888, 0.3133, 0.6257, 0.414, 0.6387, 0.3976, 0.6888, 0.1867, 0.5703, 0.1867, 0.6257, 0.125, 0.6246, 0.125, 0.5628, 0.6867, 0.5628, 0.6867, 0.6257, 0.6002, 0.6257, 0.5954, 0.5628, 0.8133, 0.6257, 0.8133, 0.5628, 0.875, 0.5681, 0.875, 0.6257, 0.3133, 0.6257, 0.3133, 0.5703, 0.3962, 0.5596, 0.4032, 0.6315, 0.6867, 0.5314, 0.6867, 0.5628, 0.5954, 0.5628, 0.5629, 0.5314, 0.3133, 0.5703, 0.1867, 0.5703, 0.125, 0.5575, 0.375, 0.5575, 0.8133, 0.5628, 0.8133, 0.5314, 0.875, 0.5398, 0.875, 0.5628, 0.6867, 0.5, 0.6867, 0.5314, 0.5629, 0.5314, 0.375, 0.5, 0.3946, 0.01249, 0.6094, 0.009056, 0.6082, 0.06118, 0.3976, 0.06118, 0.4583, 0.1523, 0.4583, 0.07617, 0.4583, 0.07617, 0.4583, 0.1523, 0.4583, 0.0, 0.5417, 0.0, 0.5417, 0.07617, 0.4583, 0.07617, 0.5417, 0.0, 0.625, 0.0, 0.625, 0.07617, 0.5417, 0.07617, 0.5417, 0.75, 0.625, 0.75, 0.625, 0.8262, 0.5417, 0.8262, 0.2937, 0.5, 0.375, 0.5, 0.375, 0.5762, 0.2937, 0.5762, 0.2094, 0.5, 0.2937, 0.5, 0.2937, 0.5762, 0.2094, 0.5762, 0.125, 0.5, 0.2094, 0.5, 0.2094, 0.5762, 0.125, 0.5762, 0.375, 0.75, 0.4583, 0.75, 0.4583, 0.8262, 0.375, 0.8262, 0.4583, 0.75, 0.5417, 0.75, 0.5417, 0.8262, 0.4583, 0.8262, 0.375, 0.0, 0.4583, 0.0, 0.4583, 0.07617, 0.375, 0.07617, 0.5417, 0.0, 0.5417, 0.07617, 0.5417, 0.07617, 0.5417, 0.0, 0.375, 0.5977, 0.4594, 0.5977, 0.4594, 0.6738, 0.375, 0.6738, 0.4594, 0.5977, 0.5437, 0.5977, 0.5437, 0.6738, 0.4594, 0.6738, 0.5437, 0.5977, 0.625, 0.5977, 0.625, 0.6738, 0.5437, 0.6738, 0.5417, 0.9419, 0.4583, 0.9419, 0.4583, 0.9419, 0.5417, 0.9419, 0.4583, 0.9419, 0.4583, 0.9023, 0.4583, 0.9023, 0.4583, 0.9419, 0.5417, 0.9023, 0.5417, 0.9419, 0.5417, 0.9419, 0.5417, 0.9023, 0.4583, 0.9023, 0.5417, 0.9023, 0.5417, 0.9023, 0.4583, 0.9023, 0.5417, 0.9023, 0.5417, 0.9419, 0.5417, 0.9419, 0.5417, 0.9023, 0.4583, 0.9419, 0.4583, 0.9023, 0.4583, 0.9023, 0.4583, 0.9419, 0.5417, 0.9023, 0.5417, 0.9419, 0.5417, 0.9419, 0.5417, 0.9023, 0.4583, 0.9023, 0.5417, 0.9023, 0.5417, 0.9023, 0.4583, 0.9023, 0.5417, 0.9419, 0.4583, 0.9419, 0.4583, 0.9419, 0.5417, 0.9419, 0.4583, 0.9023, 0.5417, 0.9023, 0.5417, 0.9023, 0.4583, 0.9023, 0.5417, 0.9419, 0.4583, 0.9419, 0.4583, 0.9419, 0.5417, 0.9419, 0.4583, 0.9419, 0.4583, 0.9023, 0.4583, 0.9023, 0.4583, 0.9419, 0.4583, 0.9023, 0.5417, 0.9023, 0.5417, 0.9419, 0.4583, 0.9419, 0.4583, 0.9419, 0.4583, 0.9023, 0.4583, 0.9023, 0.4583, 0.9419, 0.5417, 0.9023, 0.5417, 0.9419, 0.5417, 0.9419, 0.5417, 0.9023, 0.4583, 0.9023, 0.5417, 0.9023, 0.5417, 0.9023, 0.4583, 0.9023, 0.5417, 0.9419, 0.5417, 1.0, 0.5417, 1.0, 0.5417, 0.9419, 0.5417, 1.0, 0.4583, 1.0, 0.4583, 1.0, 0.5417, 1.0, 0.4583, 1.0, 0.4583, 0.9419, 0.4583, 0.9419, 0.4583, 1.0, 0.5417, 0.9419, 0.5417, 1.0, 0.5417, 1.0, 0.5417, 0.9419, 0.4583, 0.9419, 0.5417, 0.9419, 0.5417, 1.0, 0.4583, 1.0, 0.5417, 1.0, 0.4583, 1.0, 0.4583, 1.0, 0.5417, 1.0, 0.4583, 0.9419, 0.5417, 0.9419, 0.5417, 0.9419, 0.4583, 0.9419, 0.4583, 1.0, 0.4583, 0.9419, 0.4583, 0.9419, 0.4583, 1.0, 0.455, 1.0, 0.4583, 0.9419, 0.4583, 0.9419, 0.4583, 1.0, 0.4583, 1.0, 0.4583, 0.9419, 0.4583, 0.9419, 0.4583, 1.0, 0.4583, 0.9419, 0.5417, 0.9419, 0.5417, 0.9419, 0.4583, 0.9419, 0.4583, 0.9419, 0.5417, 0.9419, 0.5417, 0.9419, 0.4583, 0.9419, 0.545, 1.0, 0.455, 1.0, 0.4583, 1.0, 0.5417, 1.0, 0.5417, 1.0, 0.4583, 1.0, 0.4583, 1.0, 0.5417, 1.0, 0.5417, 0.9419, 0.545, 1.0, 0.5417, 1.0, 0.5417, 0.9419, 0.5417, 0.9419, 0.5417, 1.0, 0.5417, 1.0, 0.5417, 0.9419, 0.4583, 0.9419, 0.4583, 0.9023, 0.4583, 0.9023, 0.4583, 0.9419, 0.5417, 0.9419, 0.4583, 0.9419, 0.4583, 0.9419, 0.5417, 0.9419, 0.4583, 0.9023, 0.5417, 0.9023, 0.5417, 0.9023, 0.4583, 0.9023, 0.5417, 0.9023, 0.5417, 0.9419, 0.5417, 0.9419, 0.5417, 0.9023, 0.5417, 0.9419, 0.5417, 1.0, 0.545, 1.0, 0.5417, 0.9419, 0.5417, 1.0, 0.4583, 1.0, 0.455, 1.0, 0.545, 1.0, 0.4583, 0.9419, 0.5417, 0.9419, 0.5417, 0.9419, 0.4583, 0.9419, 0.4583, 1.0, 0.4583, 0.9419, 0.4583, 0.9419, 0.455, 1.0])
me_cube.use_remesh_preserve_volume = False
me_cube.use_remesh_preserve_attributes = False
me_cube.use_mirror_vertex_groups = False
me_cube.update()

# ---- objects
ob_cube = bpy.data.objects.new('Cube', me_cube)

# ---- transforms, parenting, visibility, modifiers, constraints
ob_cube.location = (0.0, 0.0, 0.0)
ob_cube.lock_rotations_4d = False
ob_cube.empty_display_type = 'ARROWS'
ob_cube.lineart.crease_threshold = 0.0

# ---- collection membership
col_collection.objects.link(ob_cube)

# ---- scene / render settings (as saved in the file)
scene.frame_start = 1; scene.frame_end = 250; scene.frame_set(1)
scene.render.engine = 'BLENDER_EEVEE_NEXT'
scene.cycles.use_denoising = False
scene.cycles.samples = 128
scene.cycles.sampling_pattern = 'TABULATED_SOBOL'
scene.cycles.use_adaptive_sampling = False
scene.cycles.use_light_tree = False
scene.view_settings.view_transform = 'Filmic'
bpy.context.view_layer.update()

# ---- added for rendering (the .blend has no active camera and no usable light): camera, sun
cam_auto = bpy.data.cameras.new('AutoCamera')
cam_auto.lens = 50.0
cam_auto.sensor_width = 36.0
cam_auto.clip_end = 1000.0
ob_auto_camera = bpy.data.objects.new('AutoCamera', cam_auto)
scene.collection.objects.link(ob_auto_camera)
ob_auto_camera.location = (20.8148, -25.7906, 18.5493)
ob_auto_camera.rotation_euler = (1.09748, -7.21219e-08, 0.694738)
scene.camera = ob_auto_camera
light_auto_sun = bpy.data.lights.new('AutoSun', 'SUN')
light_auto_sun.energy = 3.0
light_auto_sun.angle = 0.0523599
ob_auto_sun = bpy.data.objects.new('AutoSun', light_auto_sun)
scene.collection.objects.link(ob_auto_sun)
ob_auto_sun.rotation_euler = (0.872665, 0.174533, 0.523599)
bpy.context.view_layer.update()
